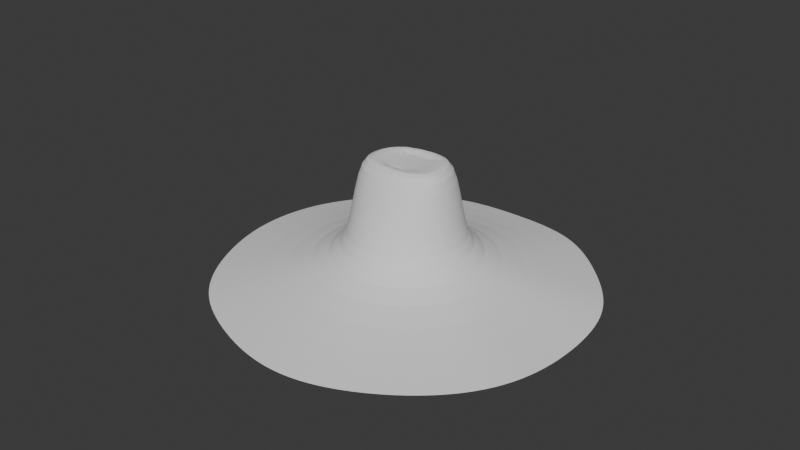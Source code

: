 # Source: Pandahat.blend  (saved by Blender 4.4.30; exported with 4.5.12 LTS)
import bpy
from mathutils import Matrix  # noqa: F401  (used for matrix-valued properties, if any)

bpy.ops.wm.read_factory_settings(use_empty=True)
scene = bpy.context.scene
scene.name = 'Scene'

# ---- collections
col_collection = bpy.data.collections.new('Collection'); scene.collection.children.link(col_collection)

# ---- world
world_world = bpy.data.worlds.new('World'); scene.world = world_world
world_world.use_nodes = True; world_world.node_tree.nodes.clear()
_N = world_world.node_tree.nodes; _L = world_world.node_tree.links
n0 = _N.new('ShaderNodeOutputWorld'); n0.name = 'World Output'; n0.location = (300, 300)
n1 = _N.new('ShaderNodeBackground'); n1.name = 'Background'; n1.location = (10, 300)
n1.inputs[0].default_value = (0.05088, 0.05088, 0.05088, 1.0)
_L.new(n1.outputs[0], n0.inputs[0])
n0.is_active_output = True
world_world.color = (0.05088, 0.05088, 0.05088)
world_world.sun_shadow_jitter_overblur = 0.0

# ---- meshes
me_cylinder = bpy.data.meshes.new('Cylinder')
me_cylinder.from_pydata([(-3.07e-09, 0.511, 0.1855), (0.0997, 0.5012, 0.1855), (0.1956, 0.4721, 0.1855), (0.2839, 0.4249, 0.1855), (0.3614, 0.3614, 0.1855), (0.4249, 0.2839, 0.1855), (0.4721, 0.1956, 0.1855), (0.5012, 0.0997, 0.1855), (0.511, -4.882e-08, 0.1855), (0.5012, -0.0997, 0.1855), (0.4721, -0.1956, 0.1855), (0.4249, -0.2839, 0.1855), (0.3614, -0.3614, 0.1855), (0.2839, -0.4249, 0.1855), (0.1956, -0.4721, 0.1855), (0.0997, -0.5012, 0.1855), (-3.07e-09, -0.511, 0.1855), (-0.0997, -0.5012, 0.1855), (-0.1956, -0.4721, 0.1855), (-0.2839, -0.4249, 0.1855), (-0.3614, -0.3614, 0.1855), (-0.4249, -0.2839, 0.1855), (-0.4721, -0.1956, 0.1855), (-0.5012, -0.0997, 0.1855), (-0.511, -4.97e-08, 0.1855), (-0.5012, 0.0997, 0.1855), (-0.4721, 0.1956, 0.1855), (-0.4249, 0.2839, 0.1855), (-0.3614, 0.3614, 0.1855), (-0.2839, 0.4249, 0.1855), (-0.1956, 0.4721, 0.1855), (-0.0997, 0.5012, 0.1855), (0.2566, 1.29, 0.1641), (-3.815e-09, 1.315, 0.1641), (0.5033, 1.215, 0.1641), (0.7306, 1.093, 0.1641), (0.9299, 0.9299, 0.1641), (1.093, 0.7306, 0.1641), (1.215, 0.5033, 0.1641), (1.29, 0.2566, 0.1641), (1.315, -4.695e-09, 0.1641), (1.29, -0.2566, 0.1641), (1.215, -0.5033, 0.1641), (1.093, -0.7306, 0.1641), (0.9299, -0.9299, 0.1641), (0.7306, -1.093, 0.1641), (0.5033, -1.215, 0.1641), (0.2566, -1.29, 0.1641), (-3.815e-09, -1.315, 0.1641), (-0.2566, -1.29, 0.1641), (-0.5033, -1.215, 0.1641), (-0.7306, -1.093, 0.1641), (-0.9299, -0.9299, 0.1641), (-1.093, -0.7306, 0.1641), (-1.215, -0.5033, 0.1641), (-1.29, -0.2566, 0.1641), (-1.315, -4.695e-09, 0.1641), (-1.29, 0.2566, 0.1641), (-1.215, 0.5033, 0.1641), (-1.093, 0.7306, 0.1641), (-0.9299, 0.9299, 0.1641), (-0.7306, 1.093, 0.1641), (-0.5033, 1.215, 0.1641), (-0.2566, 1.29, 0.1641), (0.02641, 4.145, -0.4408), (0.871, 4.129, -0.4413), (1.649, 3.972, -0.4437), (2.328, 3.555, -0.4479), (2.948, 2.978, -0.4503), (3.534, 2.349, -0.4479), (3.976, 1.657, -0.4599), (4.163, 0.8785, -0.5017), (4.195, 0.03714, -0.5271), (4.163, -0.8265, -0.5017), (4.004, -1.665, -0.4583), (3.625, -2.412, -0.4429), (3.061, -3.03, -0.4441), (2.386, -3.548, -0.4448), (1.643, -3.978, -0.4441), (0.8447, -4.27, -0.4429), (0.002791, -4.344, -0.4423), (-0.8421, -4.188, -0.4419), (-1.657, -3.898, -0.4416), (-2.417, -3.536, -0.4419), (-3.073, -3.047, -0.4415), (-3.585, -2.37, -0.4397), (-3.968, -1.59, -0.4386), (-4.237, -0.7948, -0.4397), (-4.357, 0.01545, -0.4417), (-4.286, 0.8525, -0.4424), (-4.014, 1.651, -0.4411), (-3.547, 2.35, -0.4375), (-2.966, 2.978, -0.4355), (-2.341, 3.555, -0.4375), (-1.644, 3.972, -0.4408), (-0.834, 4.129, -0.4413), (0.1791, 0.7269, 2.219), (0.004756, 0.7136, 2.219), (0.3468, 0.7141, 2.219), (0.252, 0.3178, 2.069), (0.6368, 0.5826, 2.219), (0.7479, 0.4573, 2.219), (0.8297, 0.293, 2.217), (0.8806, 0.1253, 2.217), (0.8986, -0.03921, 2.219), (0.8818, -0.2006, 2.218), (0.8319, -0.3345, 2.216), (0.7505, -0.4376, 2.213), (0.6405, -0.5128, 2.21), (0.5058, -0.5653, 2.208), (0.3516, -0.6027, 2.207), (0.09252, -0.289, 2.062), (0.009601, -0.6309, 2.207), (-0.08205, -0.2894, 2.062), (-0.3324, -0.6027, 2.207), (-0.4873, -0.5655, 2.208), (-0.6236, -0.5132, 2.21), (-0.7359, -0.4381, 2.213), (-0.8196, -0.3349, 2.216), (-0.8715, -0.2006, 2.218), (-0.889, -0.03921, 2.219), (-0.8726, 0.1253, 2.217), (-0.821, 0.2926, 2.219), (-0.7384, 0.4211, 2.219), (-0.6273, 0.5204, 2.219), (-0.2452, 0.2844, 2.069), (-0.3373, 0.6455, 2.219), (-0.08376, 0.339, 2.07), (0.008434, 2.855, -0.1683), (0.577, 2.819, -0.1685), (1.114, 2.686, -0.1692), (1.594, 2.408, -0.1707), (2.024, 2.034, -0.1714), (2.401, 1.6, -0.1707), (2.687, 1.116, -0.1738), (2.831, 0.5795, -0.1882), (2.871, 0.01186, -0.1959), (2.831, -0.5625, -0.1882), (2.695, -1.118, -0.1734), (2.431, -1.621, -0.169), (2.06, -2.05, -0.1694), (1.613, -2.406, -0.1696), (1.11, -2.684, -0.1694), (0.5687, -2.866, -0.169), (0.0008021, -2.919, -0.1688), (-0.5676, -2.839, -0.1687), (-1.115, -2.659, -0.1686), (-1.623, -2.402, -0.1687), (-2.065, -2.058, -0.1686), (-2.418, -1.607, -0.168), (-2.682, -1.094, -0.1676), (-2.855, -0.5522, -0.168), (-2.923, 0.00444, -0.1686), (-2.87, 0.571, -0.1688), (-2.697, 1.114, -0.1685), (-2.405, 1.6, -0.1673), (-2.03, 2.034, -0.1666), (-1.598, 2.408, -0.1673), (-1.112, 2.686, -0.1684), (-0.5649, 2.819, -0.1685), (0.0002947, 2.194, -0.03715), (0.4285, 2.153, -0.03716), (0.8404, 2.029, -0.03716), (1.22, 1.826, -0.03718), (1.551, 1.552, -0.03725), (1.826, 1.22, -0.03718), (2.029, 0.8404, -0.03716), (2.154, 0.4285, -0.03735), (2.194, 0.0004145, -0.03811), (2.154, -0.4284, -0.03735), (2.029, -0.8404, -0.03716), (1.826, -1.22, -0.03716), (1.553, -1.553, -0.03717), (1.22, -1.825, -0.03719), (0.8403, -2.029, -0.03717), (0.4284, -2.154, -0.03716), (6.214e-09, -2.196, -0.03716), (-0.4284, -2.154, -0.03716), (-0.8403, -2.027, -0.03716), (-1.22, -1.826, -0.03716), (-1.553, -1.553, -0.03716), (-1.826, -1.22, -0.03716), (-2.028, -0.8395, -0.03712), (-2.154, -0.4283, -0.03716), (-2.196, -2.498e-09, -0.03716), (-2.154, 0.4284, -0.03716), (-2.029, 0.8404, -0.03716), (-1.826, 1.22, -0.03715), (-1.552, 1.552, -0.03709), (-1.22, 1.826, -0.03715), (-0.8404, 2.029, -0.03716), (-0.4284, 2.153, -0.03716), (0.2035, 1.023, 0.8607), (1.19e-09, 1.043, 0.8607), (0.3992, 0.9637, 0.8607), (0.5795, 0.8673, 0.8607), (0.7376, 0.7376, 0.8607), (0.8673, 0.5795, 0.8607), (0.9637, 0.3992, 0.8607), (1.023, 0.2035, 0.8607), (1.043, -5.948e-10, 0.8607), (1.023, -0.2035, 0.8607), (0.9637, -0.3992, 0.8607), (0.8673, -0.5795, 0.8607), (0.7376, -0.7376, 0.8607), (0.5795, -0.8673, 0.8607), (0.3992, -0.9637, 0.8607), (0.2035, -1.023, 0.8607), (1.19e-09, -1.043, 0.8607), (-0.2035, -1.023, 0.8607), (-0.3992, -0.9637, 0.8607), (-0.5795, -0.8673, 0.8607), (-0.7376, -0.7376, 0.8607), (-0.8673, -0.5795, 0.8607), (-0.9637, -0.3992, 0.8607), (-1.023, -0.2035, 0.8607), (-1.043, -5.948e-10, 0.8607), (-1.023, 0.2035, 0.8607), (-0.9637, 0.3992, 0.8607), (-0.8673, 0.5795, 0.8607), (-0.7376, 0.7376, 0.8607), (-0.5795, 0.8673, 0.8607), (-0.3992, 0.9637, 0.8607), (-0.2035, 1.023, 0.8607), (0.09082, 0.3538, 2.07), (0.003551, 0.3519, 2.07), (0.1747, 0.343, 2.069), (0.5013, 0.6677, 2.219), (0.3196, 0.2772, 2.069), (0.3752, 0.2217, 2.069), (0.4164, 0.1515, 2.069), (0.4413, 0.0653, 2.068), (0.45, -0.01691, 2.068), (0.4414, -0.09246, 2.067), (0.4162, -0.1559, 2.066), (0.3755, -0.2022, 2.066), (0.3206, -0.237, 2.065), (0.2533, -0.2624, 2.064), (0.1763, -0.2788, 2.063), (0.184, -0.6253, 2.207), (0.005272, -0.2927, 2.062), (-0.1648, -0.6253, 2.207), (-0.1661, -0.2795, 2.063), (-0.2439, -0.2633, 2.064), (-0.3122, -0.2381, 2.065), (-0.3685, -0.2034, 2.066), (-0.4106, -0.1574, 2.066), (-0.4363, -0.09433, 2.067), (-0.4449, -0.02162, 2.068), (-0.436, 0.05673, 2.068), (-0.4104, 0.1285, 2.069), (-0.3689, 0.1909, 2.069), (-0.3131, 0.2427, 2.069), (-0.4918, 0.5934, 2.219), (-0.1678, 0.3165, 2.069), (-0.1696, 0.6839, 2.219)], [], [(64, 33, 32, 65), (65, 32, 34, 66), (66, 34, 35, 67), (67, 35, 36, 68), (68, 36, 37, 69), (69, 37, 38, 70), (70, 38, 39, 71), (71, 39, 40, 72), (72, 40, 41, 73), (73, 41, 42, 74), (74, 42, 43, 75), (75, 43, 44, 76), (76, 44, 45, 77), (77, 45, 46, 78), (78, 46, 47, 79), (79, 47, 48, 80), (80, 48, 49, 81), (81, 49, 50, 82), (82, 50, 51, 83), (83, 51, 52, 84), (84, 52, 53, 85), (85, 53, 54, 86), (86, 54, 55, 87), (87, 55, 56, 88), (88, 56, 57, 89), (89, 57, 58, 90), (90, 58, 59, 91), (91, 59, 60, 92), (92, 60, 61, 93), (93, 61, 62, 94), (94, 62, 63, 95), (95, 63, 33, 64), (0, 1, 2, 3, 4, 5, 6, 7, 8, 9, 10, 11, 12, 13, 14, 15, 16, 17, 18, 19, 20, 21, 22, 23, 24, 25, 26, 27, 28, 29, 30, 31), (193, 192, 32, 33), (192, 194, 34, 32), (194, 195, 35, 34), (195, 196, 36, 35), (196, 197, 37, 36), (197, 198, 38, 37), (198, 199, 39, 38), (199, 200, 40, 39), (200, 201, 41, 40), (201, 202, 42, 41), (202, 203, 43, 42), (203, 204, 44, 43), (204, 205, 45, 44), (205, 206, 46, 45), (206, 207, 47, 46), (207, 208, 48, 47), (208, 209, 49, 48), (209, 210, 50, 49), (210, 211, 51, 50), (211, 212, 52, 51), (212, 213, 53, 52), (213, 214, 54, 53), (214, 215, 55, 54), (215, 216, 56, 55), (216, 217, 57, 56), (217, 218, 58, 57), (218, 219, 59, 58), (219, 220, 60, 59), (220, 221, 61, 60), (221, 222, 62, 61), (222, 223, 63, 62), (223, 193, 33, 63), (129, 128, 64, 65), (130, 129, 65, 66), (131, 130, 66, 67), (132, 131, 67, 68), (133, 132, 68, 69), (134, 133, 69, 70), (135, 134, 70, 71), (136, 135, 71, 72), (137, 136, 72, 73), (138, 137, 73, 74), (139, 138, 74, 75), (140, 139, 75, 76), (141, 140, 76, 77), (142, 141, 77, 78), (143, 142, 78, 79), (144, 143, 79, 80), (145, 144, 80, 81), (146, 145, 81, 82), (147, 146, 82, 83), (148, 147, 83, 84), (149, 148, 84, 85), (150, 149, 85, 86), (151, 150, 86, 87), (152, 151, 87, 88), (153, 152, 88, 89), (154, 153, 89, 90), (155, 154, 90, 91), (156, 155, 91, 92), (157, 156, 92, 93), (158, 157, 93, 94), (159, 158, 94, 95), (128, 159, 95, 64), (245, 234, 233), (250, 249, 229), (249, 230, 229), (240, 238, 237), (113, 240, 242), (250, 229, 251), (251, 229, 228), (242, 237, 243), (242, 240, 237), (243, 237, 236), (243, 236, 244), (244, 235, 245), (244, 236, 235), (251, 228, 252), (254, 252, 225), (245, 235, 234), (225, 252, 228), (228, 99, 226), (224, 228, 226), (224, 225, 228), (125, 252, 254), (240, 111, 238), (246, 233, 247), (246, 245, 233), (247, 233, 232), (247, 232, 248), (127, 254, 225), (248, 231, 249), (248, 232, 231), (249, 231, 230), (161, 160, 128, 129), (162, 161, 129, 130), (163, 162, 130, 131), (164, 163, 131, 132), (165, 164, 132, 133), (166, 165, 133, 134), (167, 166, 134, 135), (168, 167, 135, 136), (169, 168, 136, 137), (170, 169, 137, 138), (171, 170, 138, 139), (172, 171, 139, 140), (173, 172, 140, 141), (174, 173, 141, 142), (175, 174, 142, 143), (176, 175, 143, 144), (177, 176, 144, 145), (178, 177, 145, 146), (179, 178, 146, 147), (180, 179, 147, 148), (181, 180, 148, 149), (182, 181, 149, 150), (183, 182, 150, 151), (184, 183, 151, 152), (185, 184, 152, 153), (186, 185, 153, 154), (187, 186, 154, 155), (188, 187, 155, 156), (189, 188, 156, 157), (190, 189, 157, 158), (191, 190, 158, 159), (160, 191, 159, 128), (1, 0, 160, 161), (2, 1, 161, 162), (3, 2, 162, 163), (4, 3, 163, 164), (5, 4, 164, 165), (6, 5, 165, 166), (7, 6, 166, 167), (8, 7, 167, 168), (9, 8, 168, 169), (10, 9, 169, 170), (11, 10, 170, 171), (12, 11, 171, 172), (13, 12, 172, 173), (14, 13, 173, 174), (15, 14, 174, 175), (16, 15, 175, 176), (17, 16, 176, 177), (18, 17, 177, 178), (19, 18, 178, 179), (20, 19, 179, 180), (21, 20, 180, 181), (22, 21, 181, 182), (23, 22, 182, 183), (24, 23, 183, 184), (25, 24, 184, 185), (26, 25, 185, 186), (27, 26, 186, 187), (28, 27, 187, 188), (29, 28, 188, 189), (30, 29, 189, 190), (31, 30, 190, 191), (0, 31, 191, 160), (97, 96, 192, 193), (96, 98, 194, 192), (98, 227, 195, 194), (227, 100, 196, 195), (100, 101, 197, 196), (101, 102, 198, 197), (102, 103, 199, 198), (103, 104, 200, 199), (104, 105, 201, 200), (105, 106, 202, 201), (106, 107, 203, 202), (107, 108, 204, 203), (108, 109, 205, 204), (109, 110, 206, 205), (110, 239, 207, 206), (239, 112, 208, 207), (112, 241, 209, 208), (241, 114, 210, 209), (114, 115, 211, 210), (115, 116, 212, 211), (116, 117, 213, 212), (117, 118, 214, 213), (118, 119, 215, 214), (119, 120, 216, 215), (120, 121, 217, 216), (121, 122, 218, 217), (122, 123, 219, 218), (123, 124, 220, 219), (124, 253, 221, 220), (253, 126, 222, 221), (126, 255, 223, 222), (255, 97, 193, 223), (225, 224, 96, 97), (224, 226, 98, 96), (226, 99, 227, 98), (99, 228, 100, 227), (228, 229, 101, 100), (229, 230, 102, 101), (230, 231, 103, 102), (231, 232, 104, 103), (232, 233, 105, 104), (233, 234, 106, 105), (234, 235, 107, 106), (235, 236, 108, 107), (236, 237, 109, 108), (237, 238, 110, 109), (238, 111, 239, 110), (111, 240, 112, 239), (240, 113, 241, 112), (113, 242, 114, 241), (242, 243, 115, 114), (243, 244, 116, 115), (244, 245, 117, 116), (245, 246, 118, 117), (246, 247, 119, 118), (247, 248, 120, 119), (248, 249, 121, 120), (249, 250, 122, 121), (250, 251, 123, 122), (251, 252, 124, 123), (252, 125, 253, 124), (125, 254, 126, 253), (254, 127, 255, 126), (127, 225, 97, 255)])
_uv = me_cylinder.uv_layers.new(name='UVMap')
_uv.uv.foreach_set('vector', [1.0, 0.5, 1.0, 1.0, 0.9688, 1.0, 0.9688, 0.5, 0.9688, 0.5, 0.9688, 1.0, 0.9375, 1.0, 0.9375, 0.5, 0.9375, 0.5, 0.9375, 1.0, 0.9062, 1.0, 0.9062, 0.5, 0.9062, 0.5, 0.9062, 1.0, 0.875, 1.0, 0.875, 0.5, 0.875, 0.5, 0.875, 1.0, 0.8438, 1.0, 0.8438, 0.5, 0.8438, 0.5, 0.8438, 1.0, 0.8125, 1.0, 0.8125, 0.5, 0.8125, 0.5, 0.8125, 1.0, 0.7812, 1.0, 0.7812, 0.5, 0.7812, 0.5, 0.7812, 1.0, 0.75, 1.0, 0.75, 0.5, 0.75, 0.5, 0.75, 1.0, 0.7188, 1.0, 0.7188, 0.5, 0.7188, 0.5, 0.7188, 1.0, 0.6875, 1.0, 0.6875, 0.5, 0.6875, 0.5, 0.6875, 1.0, 0.6562, 1.0, 0.6562, 0.5, 0.6562, 0.5, 0.6562, 1.0, 0.625, 1.0, 0.625, 0.5, 0.625, 0.5, 0.625, 1.0, 0.5938, 1.0, 0.5938, 0.5, 0.5938, 0.5, 0.5938, 1.0, 0.5625, 1.0, 0.5625, 0.5, 0.5625, 0.5, 0.5625, 1.0, 0.5312, 1.0, 0.5312, 0.5, 0.5312, 0.5, 0.5312, 1.0, 0.5, 1.0, 0.5, 0.5, 0.5, 0.5, 0.5, 1.0, 0.4688, 1.0, 0.4688, 0.5, 0.4688, 0.5, 0.4688, 1.0, 0.4375, 1.0, 0.4375, 0.5, 0.4375, 0.5, 0.4375, 1.0, 0.4062, 1.0, 0.4062, 0.5, 0.4062, 0.5, 0.4062, 1.0, 0.375, 1.0, 0.375, 0.5, 0.375, 0.5, 0.375, 1.0, 0.3438, 1.0, 0.3438, 0.5, 0.3438, 0.5, 0.3438, 1.0, 0.3125, 1.0, 0.3125, 0.5, 0.3125, 0.5, 0.3125, 1.0, 0.2812, 1.0, 0.2812, 0.5, 0.2812, 0.5, 0.2812, 1.0, 0.25, 1.0, 0.25, 0.5, 0.25, 0.5, 0.25, 1.0, 0.2188, 1.0, 0.2188, 0.5, 0.2188, 0.5, 0.2188, 1.0, 0.1875, 1.0, 0.1875, 0.5, 0.1875, 0.5, 0.1875, 1.0, 0.1562, 1.0, 0.1562, 0.5, 0.1562, 0.5, 0.1562, 1.0, 0.125, 1.0, 0.125, 0.5, 0.125, 0.5, 0.125, 1.0, 0.09375, 1.0, 0.09375, 0.5, 0.09375, 0.5, 0.09375, 1.0, 0.0625, 1.0, 0.0625, 0.5, 0.0625, 0.5, 0.0625, 1.0, 0.03125, 1.0, 0.03125, 0.5, 0.03125, 0.5, 0.03125, 1.0, 0.0, 1.0, 0.0, 0.5, 0.75, 0.3891, 0.7771, 0.3865, 0.8032, 0.3786, 0.8273, 0.3657, 0.8484, 0.3484, 0.8657, 0.3273, 0.8786, 0.3032, 0.8865, 0.2771, 0.8891, 0.25, 0.8865, 0.2229, 0.8786, 0.1968, 0.8657, 0.1727, 0.8484, 0.1516, 0.8273, 0.1343, 0.8032, 0.1214, 0.7771, 0.1135, 0.75, 0.1109, 0.7229, 0.1135, 0.6968, 0.1214, 0.6727, 0.1343, 0.6516, 0.1516, 0.6343, 0.1727, 0.6214, 0.1968, 0.6135, 0.2229, 0.6109, 0.25, 0.6135, 0.2771, 0.6214, 0.3032, 0.6343, 0.3273, 0.6516, 0.3484, 0.6727, 0.3657, 0.6968, 0.3786, 0.7229, 0.3865, 0.25, 0.4659, 0.2921, 0.4617, 0.2968, 0.4854, 0.25, 0.49, 0.2921, 0.4617, 0.3326, 0.4495, 0.3418, 0.4717, 0.2968, 0.4854, 0.3326, 0.4495, 0.3699, 0.4295, 0.3833, 0.4496, 0.3418, 0.4717, 0.3699, 0.4295, 0.4027, 0.4027, 0.4197, 0.4197, 0.3833, 0.4496, 0.4027, 0.4027, 0.4295, 0.3699, 0.4496, 0.3833, 0.4197, 0.4197, 0.4295, 0.3699, 0.4495, 0.3326, 0.4717, 0.3418, 0.4496, 0.3833, 0.4495, 0.3326, 0.4617, 0.2921, 0.4854, 0.2968, 0.4717, 0.3418, 0.4617, 0.2921, 0.4659, 0.25, 0.49, 0.25, 0.4854, 0.2968, 0.4659, 0.25, 0.4617, 0.2079, 0.4854, 0.2032, 0.49, 0.25, 0.4617, 0.2079, 0.4495, 0.1674, 0.4717, 0.1582, 0.4854, 0.2032, 0.4495, 0.1674, 0.4295, 0.1301, 0.4496, 0.1167, 0.4717, 0.1582, 0.4295, 0.1301, 0.4027, 0.09735, 0.4197, 0.08029, 0.4496, 0.1167, 0.4027, 0.09735, 0.3699, 0.0705, 0.3833, 0.05045, 0.4197, 0.08029, 0.3699, 0.0705, 0.3326, 0.05055, 0.3418, 0.02827, 0.3833, 0.05045, 0.3326, 0.05055, 0.2921, 0.03826, 0.2968, 0.01461, 0.3418, 0.02827, 0.2921, 0.03826, 0.25, 0.03412, 0.25, 0.01, 0.2968, 0.01461, 0.25, 0.03412, 0.2079, 0.03826, 0.2032, 0.01461, 0.25, 0.01, 0.2079, 0.03826, 0.1674, 0.05055, 0.1582, 0.02827, 0.2032, 0.01461, 0.1674, 0.05055, 0.1301, 0.0705, 0.1167, 0.05045, 0.1582, 0.02827, 0.1301, 0.0705, 0.09735, 0.09735, 0.08029, 0.08029, 0.1167, 0.05045, 0.09735, 0.09735, 0.0705, 0.1301, 0.05045, 0.1167, 0.08029, 0.08029, 0.0705, 0.1301, 0.05055, 0.1674, 0.02827, 0.1582, 0.05045, 0.1167, 0.05055, 0.1674, 0.03826, 0.2079, 0.01461, 0.2032, 0.02827, 0.1582, 0.03826, 0.2079, 0.03412, 0.25, 0.01, 0.25, 0.01461, 0.2032, 0.03412, 0.25, 0.03826, 0.2921, 0.01461, 0.2968, 0.01, 0.25, 0.03826, 0.2921, 0.05055, 0.3326, 0.02827, 0.3418, 0.01461, 0.2968, 0.05055, 0.3326, 0.0705, 0.3699, 0.05045, 0.3833, 0.02827, 0.3418, 0.0705, 0.3699, 0.09735, 0.4027, 0.08029, 0.4197, 0.05045, 0.3833, 0.09735, 0.4027, 0.1301, 0.4295, 0.1167, 0.4496, 0.08029, 0.4197, 0.1301, 0.4295, 0.1674, 0.4495, 0.1582, 0.4717, 0.1167, 0.4496, 0.1674, 0.4495, 0.2079, 0.4617, 0.2032, 0.4854, 0.1582, 0.4717, 0.2079, 0.4617, 0.25, 0.4659, 0.25, 0.49, 0.2032, 0.4854, 0.7921, 0.4617, 0.75, 0.4659, 0.75, 0.49, 0.7968, 0.4854, 0.8326, 0.4495, 0.7921, 0.4617, 0.7968, 0.4854, 0.8418, 0.4717, 0.8699, 0.4295, 0.8326, 0.4495, 0.8418, 0.4717, 0.8833, 0.4496, 0.9027, 0.4027, 0.8699, 0.4295, 0.8833, 0.4496, 0.9197, 0.4197, 0.9295, 0.3699, 0.9027, 0.4027, 0.9197, 0.4197, 0.9496, 0.3833, 0.9495, 0.3326, 0.9295, 0.3699, 0.9496, 0.3833, 0.9717, 0.3418, 0.9617, 0.2921, 0.9495, 0.3326, 0.9717, 0.3418, 0.9854, 0.2968, 0.9659, 0.25, 0.9617, 0.2921, 0.9854, 0.2968, 0.99, 0.25, 0.9617, 0.2079, 0.9659, 0.25, 0.99, 0.25, 0.9854, 0.2032, 0.9495, 0.1674, 0.9617, 0.2079, 0.9854, 0.2032, 0.9717, 0.1582, 0.9295, 0.1301, 0.9495, 0.1674, 0.9717, 0.1582, 0.9496, 0.1167, 0.9027, 0.09735, 0.9295, 0.1301, 0.9496, 0.1167, 0.9197, 0.08029, 0.8699, 0.0705, 0.9027, 0.09735, 0.9197, 0.08029, 0.8833, 0.05045, 0.8326, 0.05055, 0.8699, 0.0705, 0.8833, 0.05045, 0.8418, 0.02827, 0.7921, 0.03826, 0.8326, 0.05055, 0.8418, 0.02827, 0.7968, 0.01461, 0.75, 0.03412, 0.7921, 0.03826, 0.7968, 0.01461, 0.75, 0.01, 0.7079, 0.03826, 0.75, 0.03412, 0.75, 0.01, 0.7032, 0.01461, 0.6674, 0.05055, 0.7079, 0.03826, 0.7032, 0.01461, 0.6582, 0.02827, 0.6301, 0.0705, 0.6674, 0.05055, 0.6582, 0.02827, 0.6167, 0.05045, 0.5973, 0.09735, 0.6301, 0.0705, 0.6167, 0.05045, 0.5803, 0.08029, 0.5705, 0.1301, 0.5973, 0.09735, 0.5803, 0.08029, 0.5504, 0.1167, 0.5505, 0.1674, 0.5705, 0.1301, 0.5504, 0.1167, 0.5283, 0.1582, 0.5383, 0.2079, 0.5505, 0.1674, 0.5283, 0.1582, 0.5146, 0.2032, 0.5341, 0.25, 0.5383, 0.2079, 0.5146, 0.2032, 0.51, 0.25, 0.5383, 0.2921, 0.5341, 0.25, 0.51, 0.25, 0.5146, 0.2968, 0.5505, 0.3326, 0.5383, 0.2921, 0.5146, 0.2968, 0.5283, 0.3418, 0.5705, 0.3699, 0.5505, 0.3326, 0.5283, 0.3418, 0.5504, 0.3833, 0.5973, 0.4027, 0.5705, 0.3699, 0.5504, 0.3833, 0.5803, 0.4197, 0.6301, 0.4295, 0.5973, 0.4027, 0.5803, 0.4197, 0.6167, 0.4496, 0.6674, 0.4495, 0.6301, 0.4295, 0.6167, 0.4496, 0.6582, 0.4717, 0.7079, 0.4617, 0.6674, 0.4495, 0.6582, 0.4717, 0.7032, 0.4854, 0.75, 0.4659, 0.7079, 0.4617, 0.7032, 0.4854, 0.75, 0.49, 0.0, 0.0, 0.0, 0.0, 0.0, 0.0, 0.0, 0.0, 0.0, 0.0, 0.0, 0.0, 0.0, 0.0, 0.0, 0.0, 0.0, 0.0, 0.0, 0.0, 0.0, 0.0, 0.0, 0.0, 0.0, 0.0, 0.0, 0.0, 0.0, 0.0, 0.0, 0.0, 0.0, 0.0, 0.0, 0.0, 0.0, 0.0, 0.0, 0.0, 0.0, 0.0, 0.0, 0.0, 0.0, 0.0, 0.0, 0.0, 0.0, 0.0, 0.0, 0.0, 0.0, 0.0, 0.0, 0.0, 0.0, 0.0, 0.0, 0.0, 0.0, 0.0, 0.0, 0.0, 0.0, 0.0, 0.0, 0.0, 0.0, 0.0, 0.0, 0.0, 0.0, 0.0, 0.0, 0.0, 0.0, 0.0, 0.0, 0.0, 0.0, 0.0, 0.0, 0.0, 0.0, 0.0, 0.0, 0.0, 0.0, 0.0, 0.0, 0.0, 0.0, 0.0, 0.0, 0.0, 0.0, 0.0, 0.0, 0.0, 0.0, 0.0, 0.0, 0.0, 0.0, 0.0, 0.0, 0.0, 0.0, 0.0, 0.0, 0.0, 0.0, 0.0, 0.0, 0.0, 0.0, 0.0, 0.0, 0.0, 0.0, 0.0, 0.0, 0.0, 0.0, 0.0, 0.0, 0.0, 0.0, 0.0, 0.0, 0.0, 0.0, 0.0, 0.0, 0.0, 0.0, 0.0, 0.0, 0.0, 0.0, 0.0, 0.0, 0.0, 0.0, 0.0, 0.0, 0.0, 0.0, 0.0, 0.0, 0.0, 0.0, 0.0, 0.0, 0.0, 0.0, 0.0, 0.0, 0.0, 0.0, 0.0, 0.0, 0.0, 0.0, 0.0, 0.0, 0.0, 0.0, 0.0, 0.0, 0.0, 0.0, 0.0, 0.0, 0.0, 0.0, 0.0, 0.0, 0.0, 0.7834, 0.4178, 0.75, 0.421, 0.75, 0.4659, 0.7921, 0.4617, 0.8155, 0.408, 0.7834, 0.4178, 0.7921, 0.4617, 0.8326, 0.4495, 0.845, 0.3922, 0.8155, 0.408, 0.8326, 0.4495, 0.8699, 0.4295, 0.8709, 0.3709, 0.845, 0.3922, 0.8699, 0.4295, 0.9027, 0.4027, 0.8922, 0.345, 0.8709, 0.3709, 0.9027, 0.4027, 0.9295, 0.3699, 0.908, 0.3155, 0.8922, 0.345, 0.9295, 0.3699, 0.9495, 0.3326, 0.9178, 0.2834, 0.908, 0.3155, 0.9495, 0.3326, 0.9617, 0.2921, 0.921, 0.25, 0.9178, 0.2834, 0.9617, 0.2921, 0.9659, 0.25, 0.9178, 0.2166, 0.921, 0.25, 0.9659, 0.25, 0.9617, 0.2079, 0.908, 0.1845, 0.9178, 0.2166, 0.9617, 0.2079, 0.9495, 0.1674, 0.8922, 0.155, 0.908, 0.1845, 0.9495, 0.1674, 0.9295, 0.1301, 0.8709, 0.1291, 0.8922, 0.155, 0.9295, 0.1301, 0.9027, 0.09735, 0.845, 0.1078, 0.8709, 0.1291, 0.9027, 0.09735, 0.8699, 0.0705, 0.8155, 0.09198, 0.845, 0.1078, 0.8699, 0.0705, 0.8326, 0.05055, 0.7834, 0.08225, 0.8155, 0.09198, 0.8326, 0.05055, 0.7921, 0.03826, 0.75, 0.07896, 0.7834, 0.08225, 0.7921, 0.03826, 0.75, 0.03412, 0.7166, 0.08225, 0.75, 0.07896, 0.75, 0.03412, 0.7079, 0.03826, 0.6845, 0.09198, 0.7166, 0.08225, 0.7079, 0.03826, 0.6674, 0.05055, 0.655, 0.1078, 0.6845, 0.09198, 0.6674, 0.05055, 0.6301, 0.0705, 0.6291, 0.1291, 0.655, 0.1078, 0.6301, 0.0705, 0.5973, 0.09735, 0.6078, 0.155, 0.6291, 0.1291, 0.5973, 0.09735, 0.5705, 0.1301, 0.592, 0.1845, 0.6078, 0.155, 0.5705, 0.1301, 0.5505, 0.1674, 0.5822, 0.2166, 0.592, 0.1845, 0.5505, 0.1674, 0.5383, 0.2079, 0.579, 0.25, 0.5822, 0.2166, 0.5383, 0.2079, 0.5341, 0.25, 0.5822, 0.2834, 0.579, 0.25, 0.5341, 0.25, 0.5383, 0.2921, 0.592, 0.3155, 0.5822, 0.2834, 0.5383, 0.2921, 0.5505, 0.3326, 0.6078, 0.345, 0.592, 0.3155, 0.5505, 0.3326, 0.5705, 0.3699, 0.6291, 0.3709, 0.6078, 0.345, 0.5705, 0.3699, 0.5973, 0.4027, 0.655, 0.3922, 0.6291, 0.3709, 0.5973, 0.4027, 0.6301, 0.4295, 0.6845, 0.408, 0.655, 0.3922, 0.6301, 0.4295, 0.6674, 0.4495, 0.7166, 0.4178, 0.6845, 0.408, 0.6674, 0.4495, 0.7079, 0.4617, 0.75, 0.421, 0.7166, 0.4178, 0.7079, 0.4617, 0.75, 0.4659, 0.7771, 0.3865, 0.75, 0.3891, 0.75, 0.421, 0.7834, 0.4178, 0.8032, 0.3786, 0.7771, 0.3865, 0.7834, 0.4178, 0.8155, 0.408, 0.8273, 0.3657, 0.8032, 0.3786, 0.8155, 0.408, 0.845, 0.3922, 0.8484, 0.3484, 0.8273, 0.3657, 0.845, 0.3922, 0.8709, 0.3709, 0.8657, 0.3273, 0.8484, 0.3484, 0.8709, 0.3709, 0.8922, 0.345, 0.8786, 0.3032, 0.8657, 0.3273, 0.8922, 0.345, 0.908, 0.3155, 0.8865, 0.2771, 0.8786, 0.3032, 0.908, 0.3155, 0.9178, 0.2834, 0.8891, 0.25, 0.8865, 0.2771, 0.9178, 0.2834, 0.921, 0.25, 0.8865, 0.2229, 0.8891, 0.25, 0.921, 0.25, 0.9178, 0.2166, 0.8786, 0.1968, 0.8865, 0.2229, 0.9178, 0.2166, 0.908, 0.1845, 0.8657, 0.1727, 0.8786, 0.1968, 0.908, 0.1845, 0.8922, 0.155, 0.8484, 0.1516, 0.8657, 0.1727, 0.8922, 0.155, 0.8709, 0.1291, 0.8273, 0.1343, 0.8484, 0.1516, 0.8709, 0.1291, 0.845, 0.1078, 0.8032, 0.1214, 0.8273, 0.1343, 0.845, 0.1078, 0.8155, 0.09198, 0.7771, 0.1135, 0.8032, 0.1214, 0.8155, 0.09198, 0.7834, 0.08225, 0.75, 0.1109, 0.7771, 0.1135, 0.7834, 0.08225, 0.75, 0.07896, 0.7229, 0.1135, 0.75, 0.1109, 0.75, 0.07896, 0.7166, 0.08225, 0.6968, 0.1214, 0.7229, 0.1135, 0.7166, 0.08225, 0.6845, 0.09198, 0.6727, 0.1343, 0.6968, 0.1214, 0.6845, 0.09198, 0.655, 0.1078, 0.6516, 0.1516, 0.6727, 0.1343, 0.655, 0.1078, 0.6291, 0.1291, 0.6343, 0.1727, 0.6516, 0.1516, 0.6291, 0.1291, 0.6078, 0.155, 0.6214, 0.1968, 0.6343, 0.1727, 0.6078, 0.155, 0.592, 0.1845, 0.6135, 0.2229, 0.6214, 0.1968, 0.592, 0.1845, 0.5822, 0.2166, 0.6109, 0.25, 0.6135, 0.2229, 0.5822, 0.2166, 0.579, 0.25, 0.6135, 0.2771, 0.6109, 0.25, 0.579, 0.25, 0.5822, 0.2834, 0.6214, 0.3032, 0.6135, 0.2771, 0.5822, 0.2834, 0.592, 0.3155, 0.6343, 0.3273, 0.6214, 0.3032, 0.592, 0.3155, 0.6078, 0.345, 0.6516, 0.3484, 0.6343, 0.3273, 0.6078, 0.345, 0.6291, 0.3709, 0.6727, 0.3657, 0.6516, 0.3484, 0.6291, 0.3709, 0.655, 0.3922, 0.6968, 0.3786, 0.6727, 0.3657, 0.655, 0.3922, 0.6845, 0.408, 0.7229, 0.3865, 0.6968, 0.3786, 0.6845, 0.408, 0.7166, 0.4178, 0.75, 0.3891, 0.7229, 0.3865, 0.7166, 0.4178, 0.75, 0.421, 0.0, 0.0, 0.0, 0.0, 0.0, 0.0, 0.0, 0.0, 0.0, 0.0, 0.0, 0.0, 0.0, 0.0, 0.0, 0.0, 0.0, 0.0, 0.0, 0.0, 0.0, 0.0, 0.0, 0.0, 0.0, 0.0, 0.0, 0.0, 0.0, 0.0, 0.0, 0.0, 0.0, 0.0, 0.0, 0.0, 0.0, 0.0, 0.0, 0.0, 0.0, 0.0, 0.0, 0.0, 0.0, 0.0, 0.0, 0.0, 0.0, 0.0, 0.0, 0.0, 0.0, 0.0, 0.0, 0.0, 0.0, 0.0, 0.0, 0.0, 0.0, 0.0, 0.0, 0.0, 0.0, 0.0, 0.0, 0.0, 0.0, 0.0, 0.0, 0.0, 0.0, 0.0, 0.0, 0.0, 0.0, 0.0, 0.0, 0.0, 0.0, 0.0, 0.0, 0.0, 0.0, 0.0, 0.0, 0.0, 0.0, 0.0, 0.0, 0.0, 0.0, 0.0, 0.0, 0.0, 0.0, 0.0, 0.0, 0.0, 0.0, 0.0, 0.0, 0.0, 0.0, 0.0, 0.0, 0.0, 0.0, 0.0, 0.0, 0.0, 0.0, 0.0, 0.0, 0.0, 0.0, 0.0, 0.0, 0.0, 0.0, 0.0, 0.0, 0.0, 0.0, 0.0, 0.0, 0.0, 0.0, 0.0, 0.0, 0.0, 0.0, 0.0, 0.0, 0.0, 0.0, 0.0, 0.0, 0.0, 0.0, 0.0, 0.0, 0.0, 0.0, 0.0, 0.0, 0.0, 0.0, 0.0, 0.0, 0.0, 0.0, 0.0, 0.0, 0.0, 0.0, 0.0, 0.0, 0.0, 0.0, 0.0, 0.0, 0.0, 0.0, 0.0, 0.0, 0.0, 0.0, 0.0, 0.0, 0.0, 0.0, 0.0, 0.0, 0.0, 0.0, 0.0, 0.0, 0.0, 0.0, 0.0, 0.0, 0.0, 0.0, 0.0, 0.0, 0.0, 0.0, 0.0, 0.0, 0.0, 0.0, 0.0, 0.0, 0.0, 0.0, 0.0, 0.0, 0.0, 0.0, 0.0, 0.0, 0.0, 0.0, 0.0, 0.0, 0.0, 0.0, 0.0, 0.0, 0.0, 0.0, 0.0, 0.0, 0.0, 0.0, 0.0, 0.0, 0.0, 0.0, 0.0, 0.0, 0.0, 0.0, 0.0, 0.0, 0.0, 0.0, 0.0, 0.0, 0.0, 0.0, 0.0, 0.0, 0.0, 0.0, 0.0, 0.0, 0.0, 0.0, 0.0, 0.0, 0.0, 0.0, 0.0, 0.0, 0.0, 0.0, 0.0, 0.0, 0.0, 0.0, 0.0, 0.0, 0.0, 0.0, 0.0, 0.0, 0.0, 0.0, 0.0, 0.0, 0.0, 0.0, 0.0, 0.0, 0.0, 0.0, 0.0, 0.0, 0.0, 0.0, 0.0, 0.0, 0.0, 0.0, 0.0, 0.0, 0.0, 0.0, 0.0, 0.0, 0.0, 0.0, 0.0, 0.0, 0.0, 0.0, 0.0, 0.0, 0.0, 0.0, 0.0, 0.0, 0.0, 0.0, 0.0, 0.0, 0.0, 0.0, 0.0, 0.0, 0.0, 0.0, 0.0, 0.0, 0.0, 0.0, 0.0, 0.0, 0.0, 0.0, 0.0, 0.0, 0.0, 0.0, 0.0, 0.0, 0.0, 0.0, 0.0, 0.0, 0.0, 0.0, 0.0, 0.0, 0.0, 0.0, 0.0, 0.0, 0.0, 0.0, 0.0, 0.0, 0.0, 0.0, 0.0, 0.0, 0.0, 0.0, 0.0, 0.0, 0.0, 0.0, 0.0, 0.0, 0.0, 0.0, 0.0, 0.0, 0.0, 0.0, 0.0, 0.0, 0.0, 0.0, 0.0, 0.0, 0.0, 0.0, 0.0, 0.0, 0.0, 0.0, 0.0, 0.0, 0.0, 0.0, 0.0, 0.0, 0.0, 0.0, 0.0, 0.0, 0.0, 0.0, 0.0, 0.0, 0.0, 0.0, 0.0, 0.0, 0.0, 0.0, 0.0, 0.0, 0.0, 0.0, 0.0, 0.0, 0.0, 0.0, 0.0, 0.0, 0.0, 0.0, 0.0, 0.0, 0.0, 0.0, 0.0, 0.0, 0.0, 0.0, 0.0, 0.0, 0.0, 0.0, 0.0, 0.0, 0.0, 0.0, 0.0, 0.0, 0.0, 0.0, 0.0, 0.0, 0.0, 0.0, 0.0, 0.0, 0.0, 0.0, 0.0, 0.0, 0.0, 0.0, 0.0, 0.0, 0.0, 0.0, 0.0, 0.0, 0.0, 0.0, 0.0, 0.0, 0.0, 0.0, 0.0, 0.0, 0.0, 0.0, 0.0, 0.0, 0.0, 0.0, 0.0, 0.0, 0.0, 0.0, 0.0, 0.0, 0.0, 0.0, 0.0, 0.0, 0.0, 0.0, 0.0, 0.0, 0.0, 0.0, 0.0, 0.0, 0.0, 0.0, 0.0, 0.0, 0.0, 0.0, 0.0, 0.0, 0.0, 0.0, 0.0, 0.0, 0.0, 0.0, 0.0, 0.0, 0.0, 0.0, 0.0, 0.0, 0.0, 0.0, 0.0, 0.0, 0.0, 0.0, 0.0, 0.0, 0.0, 0.0, 0.0, 0.0, 0.0, 0.0, 0.0, 0.0, 0.0, 0.0, 0.0, 0.0, 0.0, 0.0, 0.0, 0.0, 0.0])
me_cylinder.update()

# ---- objects
ob_cylinder = bpy.data.objects.new('Cylinder', me_cylinder)

# ---- transforms, parenting, visibility, modifiers, constraints
ob_cylinder.location = (0.0, 0.0, 0.0)
_m = ob_cylinder.modifiers.new('Subdivision', 'SUBSURF')

# ---- collection membership
col_collection.objects.link(ob_cylinder)

# ---- scene / render settings (as saved in the file)
scene.frame_start = 1; scene.frame_end = 250; scene.frame_set(1)
scene.render.engine = 'BLENDER_EEVEE_NEXT'
bpy.context.view_layer.update()

# ---- added for rendering (the .blend has no active camera and no usable light): camera, sun
cam_auto = bpy.data.cameras.new('AutoCamera')
cam_auto.lens = 50.0
cam_auto.sensor_width = 36.0
cam_auto.clip_end = 1000.0
ob_auto_camera = bpy.data.objects.new('AutoCamera', cam_auto)
scene.collection.objects.link(ob_auto_camera)
ob_auto_camera.location = (11.3536, -13.8205, 9.9935)
ob_auto_camera.rotation_euler = (1.09748, -7.21219e-08, 0.694738)
scene.camera = ob_auto_camera
light_auto_sun = bpy.data.lights.new('AutoSun', 'SUN')
light_auto_sun.energy = 3.0
light_auto_sun.angle = 0.0523599
ob_auto_sun = bpy.data.objects.new('AutoSun', light_auto_sun)
scene.collection.objects.link(ob_auto_sun)
ob_auto_sun.rotation_euler = (0.872665, 0.174533, 0.523599)
bpy.context.view_layer.update()
